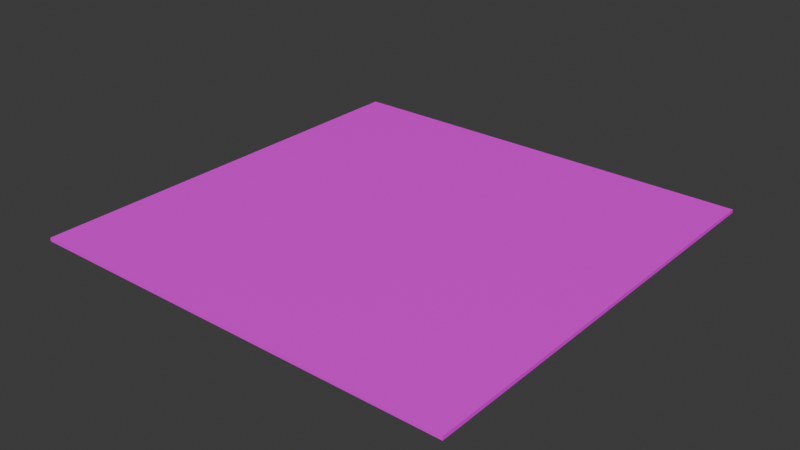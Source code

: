 # Source: note2.blend  (saved by Blender 4.2.66; exported with 4.5.12 LTS)
import bpy
from mathutils import Matrix  # noqa: F401  (used for matrix-valued properties, if any)

bpy.ops.wm.read_factory_settings(use_empty=True)
scene = bpy.context.scene
scene.name = 'Scene'

# ---- collections
col_collection = bpy.data.collections.new('Collection'); scene.collection.children.link(col_collection)

# ---- images (referenced by path relative to the original .blend; pixels are not part of the script)
import os
ASSET_DIR = os.environ.get("B2B_ASSET_DIR", "")  # directory of the original .blend (textures are referenced by path, not embedded)
HERE = os.path.dirname(os.path.abspath(__file__))  # packed textures are extracted next to this script under _unpacked/

def load_image(name, relpath, width, height, colorspace="sRGB"):
    """Load a texture the original file referenced (path relative to the .blend, or extracted next to this script)."""
    p = next((c for c in (os.path.join(HERE, relpath), os.path.join(ASSET_DIR, relpath)) if relpath and os.path.exists(c)), "")
    if p:
        img = bpy.data.images.load(p, check_existing=True)
        img.name = name
    else:  # same state as the original file: an image datablock whose file is absent (Cycles renders it pink)
        img = bpy.data.images.new(name, width, height)
        img.source = "FILE"
        img.filepath = "//" + (relpath or name)
    img.colorspace_settings.name = colorspace
    return img
img_jpg = load_image('текстура записки.jpg', 'текстура записки.jpg', 1024, 1024, 'sRGB')

# ---- materials (node trees are filled in below, after node groups)
mat_material_001 = bpy.data.materials.new('Material.001')

# ---- material node trees
mat_material_001.use_nodes = True; mat_material_001.node_tree.nodes.clear()
_N = mat_material_001.node_tree.nodes; _L = mat_material_001.node_tree.links
n0 = _N.new('ShaderNodeBsdfPrincipled'); n0.name = 'Principled BSDF'; n0.location = (143, 50)
n1 = _N.new('ShaderNodeOutputMaterial'); n1.name = 'note'; n1.location = (300, 300)
n2 = _N.new('ShaderNodeTexImage'); n2.name = 'Image Texture'; n2.location = (-45, 834)
n2.image = img_jpg
_L.new(n0.outputs[0], n1.inputs[0])
_L.new(n2.outputs[0], n0.inputs[0])
n1.is_active_output = True

# ---- world
world_world = bpy.data.worlds.new('World'); scene.world = world_world
world_world.use_nodes = True; world_world.node_tree.nodes.clear()
_N = world_world.node_tree.nodes; _L = world_world.node_tree.links
n0 = _N.new('ShaderNodeOutputWorld'); n0.name = 'World Output'; n0.location = (300, 300)
n1 = _N.new('ShaderNodeBackground'); n1.name = 'Background'; n1.location = (10, 300)
n1.inputs[0].default_value = (0.05088, 0.05088, 0.05088, 1.0)
_L.new(n1.outputs[0], n0.inputs[0])
n0.is_active_output = True
world_world.color = (0.05088, 0.05088, 0.05088)
world_world.sun_shadow_jitter_overblur = 0.0

# ---- meshes
me_cube = bpy.data.meshes.new('Cube')
me_cube.from_pydata([(-1.0, -1.0, -0.008285), (-1.0, -1.0, 0.008285), (-1.0, 1.0, -0.008285), (-1.0, 1.0, 0.008285), (1.0, -1.0, -0.008285), (1.0, -1.0, 0.008285), (1.0, 1.0, -0.008285), (1.0, 1.0, 0.008285)], [], [(0, 1, 3, 2), (2, 3, 7, 6), (6, 7, 5, 4), (4, 5, 1, 0), (2, 6, 4, 0), (7, 3, 1, 5)])
_uv = me_cube.uv_layers.new(name='UVMap')
_uv.uv.foreach_set('vector', [-0.002274, -2.002, 0.9996, -2.002, 0.9996, -0.9999, -0.002274, -0.9999, -0.002274, -0.9999, 0.9996, -0.9999, 0.9996, 0.001953, -0.002274, 0.001953, -0.002274, 0.001953, 0.9996, 0.001953, 0.9996, 1.004, -0.002274, 1.004, -0.002274, 1.004, 0.9996, 1.004, 0.9996, 2.006, -0.002274, 2.006, -1.004, 0.001953, -0.002274, 0.001953, -0.002274, 1.004, -1.004, 1.004, 0.9996, 0.001953, 2.001, 0.001953, 2.001, 1.004, 0.9996, 1.004])
me_cube.materials.append(mat_material_001)
me_cube.update()

# ---- objects
ob_cube = bpy.data.objects.new('Cube', me_cube)

# ---- transforms, parenting, visibility, modifiers, constraints
ob_cube.location = (0.0, 0.0, 0.0)
ob_cube.scale = (0.6103, 0.6103, 0.6103)

# ---- collection membership
col_collection.objects.link(ob_cube)

# ---- scene / render settings (as saved in the file)
scene.frame_start = 1; scene.frame_end = 250; scene.frame_set(1)
scene.render.engine = 'BLENDER_EEVEE_NEXT'
bpy.context.view_layer.update()

# ---- added for rendering (the .blend has no active camera and no usable light): camera, sun
cam_auto = bpy.data.cameras.new('AutoCamera')
cam_auto.lens = 50.0
cam_auto.sensor_width = 36.0
cam_auto.clip_end = 1000.0
ob_auto_camera = bpy.data.objects.new('AutoCamera', cam_auto)
scene.collection.objects.link(ob_auto_camera)
ob_auto_camera.location = (1.59719, -1.91663, 1.27775)
ob_auto_camera.rotation_euler = (1.09748, -7.21219e-08, 0.694738)
scene.camera = ob_auto_camera
light_auto_sun = bpy.data.lights.new('AutoSun', 'SUN')
light_auto_sun.energy = 3.0
light_auto_sun.angle = 0.0523599
ob_auto_sun = bpy.data.objects.new('AutoSun', light_auto_sun)
scene.collection.objects.link(ob_auto_sun)
ob_auto_sun.rotation_euler = (0.872665, 0.174533, 0.523599)
bpy.context.view_layer.update()
